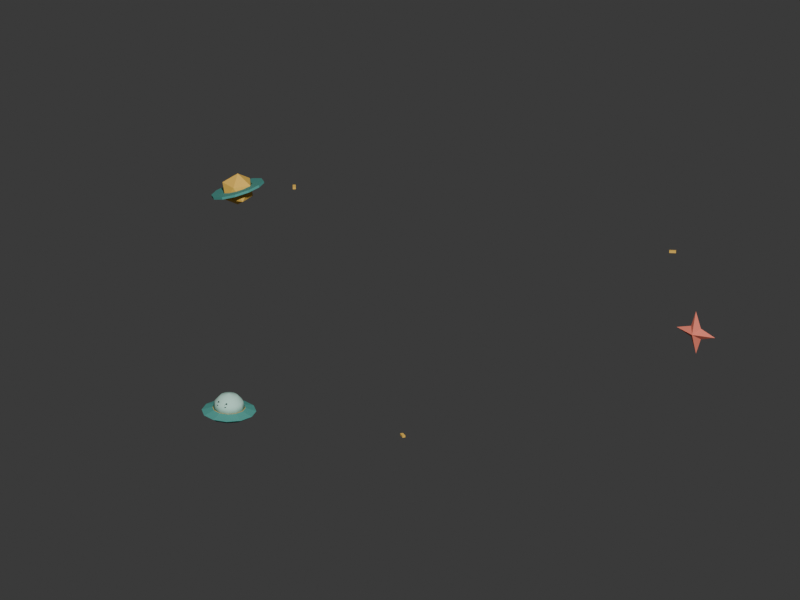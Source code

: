 # Source: orbital-accessory.blend  (saved by Blender 5.2.44; exported with 4.5.12 LTS)
import bpy
from mathutils import Matrix  # noqa: F401  (used for matrix-valued properties, if any)

bpy.ops.wm.read_factory_settings(use_empty=True)
scene = bpy.context.scene
scene.name = 'Zoomap · orbital accessory'

# ---- materials (node trees are filled in below, after node groups)
mat_galaxy_coral_star_007 = bpy.data.materials.new('Galaxy coral star.007')
mat_galaxy_coral_star_007.diffuse_color = (0.855, 0.2195, 0.147, 1.0)
mat_galaxy_saucer_teal_007 = bpy.data.materials.new('Galaxy saucer teal.007')
mat_galaxy_saucer_teal_007.diffuse_color = (0.07421, 0.3278, 0.2831, 1.0)
mat_galaxy_golden_rim_007 = bpy.data.materials.new('Galaxy golden rim.007')
mat_galaxy_golden_rim_007.diffuse_color = (0.8469, 0.5149, 0.0865, 1.0)
mat_galaxy_cheerful_cabin_007 = bpy.data.materials.new('Galaxy cheerful cabin.007')
mat_galaxy_cheerful_cabin_007.diffuse_color = (0.5089, 0.7991, 0.6795, 1.0)
mat_galaxy_eye_ink_007 = bpy.data.materials.new('Galaxy eye ink.007')
mat_galaxy_eye_ink_007.diffuse_color = (0.008568, 0.02519, 0.02624, 1.0)

# ---- material node trees
mat_galaxy_coral_star_007.use_nodes = True; mat_galaxy_coral_star_007.node_tree.nodes.clear()
_N = mat_galaxy_coral_star_007.node_tree.nodes; _L = mat_galaxy_coral_star_007.node_tree.links
n0 = _N.new('ShaderNodeBsdfPrincipled'); n0.name = 'Principled BSDF'; n0.location = (-200, 100)
n0.inputs[0].default_value = (0.855, 0.2195, 0.147, 1.0)
n0.inputs[2].default_value = 0.88
n0.inputs[10].default_value = 0.005
n1 = _N.new('ShaderNodeOutputMaterial'); n1.name = 'Material Output'; n1.location = (200, 100)
_L.new(n0.outputs[0], n1.inputs[0])
n1.is_active_output = True
mat_galaxy_saucer_teal_007.use_nodes = True; mat_galaxy_saucer_teal_007.node_tree.nodes.clear()
_N = mat_galaxy_saucer_teal_007.node_tree.nodes; _L = mat_galaxy_saucer_teal_007.node_tree.links
n0 = _N.new('ShaderNodeBsdfPrincipled'); n0.name = 'Principled BSDF'; n0.location = (-200, 100)
n0.inputs[0].default_value = (0.07421, 0.3278, 0.2831, 1.0)
n0.inputs[2].default_value = 0.88
n0.inputs[10].default_value = 0.005
n1 = _N.new('ShaderNodeOutputMaterial'); n1.name = 'Material Output'; n1.location = (200, 100)
_L.new(n0.outputs[0], n1.inputs[0])
n1.is_active_output = True
mat_galaxy_golden_rim_007.use_nodes = True; mat_galaxy_golden_rim_007.node_tree.nodes.clear()
_N = mat_galaxy_golden_rim_007.node_tree.nodes; _L = mat_galaxy_golden_rim_007.node_tree.links
n0 = _N.new('ShaderNodeBsdfPrincipled'); n0.name = 'Principled BSDF'; n0.location = (-200, 100)
n0.inputs[0].default_value = (0.8469, 0.5149, 0.0865, 1.0)
n0.inputs[2].default_value = 0.88
n0.inputs[10].default_value = 0.005
n1 = _N.new('ShaderNodeOutputMaterial'); n1.name = 'Material Output'; n1.location = (200, 100)
_L.new(n0.outputs[0], n1.inputs[0])
n1.is_active_output = True
mat_galaxy_cheerful_cabin_007.use_nodes = True; mat_galaxy_cheerful_cabin_007.node_tree.nodes.clear()
_N = mat_galaxy_cheerful_cabin_007.node_tree.nodes; _L = mat_galaxy_cheerful_cabin_007.node_tree.links
n0 = _N.new('ShaderNodeBsdfPrincipled'); n0.name = 'Principled BSDF'; n0.location = (-200, 100)
n0.inputs[0].default_value = (0.5089, 0.7991, 0.6795, 1.0)
n0.inputs[2].default_value = 0.88
n0.inputs[10].default_value = 0.005
n1 = _N.new('ShaderNodeOutputMaterial'); n1.name = 'Material Output'; n1.location = (200, 100)
_L.new(n0.outputs[0], n1.inputs[0])
n1.is_active_output = True
mat_galaxy_eye_ink_007.use_nodes = True; mat_galaxy_eye_ink_007.node_tree.nodes.clear()
_N = mat_galaxy_eye_ink_007.node_tree.nodes; _L = mat_galaxy_eye_ink_007.node_tree.links
n0 = _N.new('ShaderNodeBsdfPrincipled'); n0.name = 'Principled BSDF'; n0.location = (-200, 100)
n0.inputs[0].default_value = (0.008568, 0.02519, 0.02624, 1.0)
n0.inputs[2].default_value = 0.88
n0.inputs[10].default_value = 0.005
n1 = _N.new('ShaderNodeOutputMaterial'); n1.name = 'Material Output'; n1.location = (200, 100)
_L.new(n0.outputs[0], n1.inputs[0])
n1.is_active_output = True

# ---- world
world_orbit_review_paper = bpy.data.worlds.new('Orbit review paper'); scene.world = world_orbit_review_paper
world_orbit_review_paper.use_nodes = True; world_orbit_review_paper.node_tree.nodes.clear()
_N = world_orbit_review_paper.node_tree.nodes; _L = world_orbit_review_paper.node_tree.links
n0 = _N.new('ShaderNodeBackground'); n0.name = 'Background'; n0.location = (-200, 100)
n0.inputs[0].default_value = (0.05, 0.05, 0.05, 1.0)
n1 = _N.new('ShaderNodeOutputWorld'); n1.name = 'World Output'; n1.location = (200, 100)
_L.new(n0.outputs[0], n1.inputs[0])
n1.is_active_output = True
world_orbit_review_paper.color = (0.77, 0.75, 0.69)

# ---- cameras
cam_orbit_annulus_review_camera = bpy.data.cameras.new('Orbit annulus review camera')
cam_orbit_annulus_review_camera.type = 'ORTHO'
cam_orbit_annulus_review_camera.ortho_scale = 2.4

# ---- meshes
me_pocket_coral_compass_star_019 = bpy.data.meshes.new('Pocket coral compass star.019')
me_pocket_coral_compass_star_019.from_pydata([(0.75, 0.31, 0.364), (0.7677, 0.31, 0.3117), (0.82, 0.31, 0.294), (0.7677, 0.31, 0.2763), (0.75, 0.31, 0.224), (0.7323, 0.31, 0.2763), (0.68, 0.31, 0.294), (0.7323, 0.31, 0.3117), (0.75, 0.289, 0.294), (0.75, 0.331, 0.294), (-0.08868, -0.977, 0.2782), (-0.07224, -0.9726, 0.2782), (-0.0602, -0.9606, 0.2782), (-0.05579, -0.9442, 0.2782), (-0.0602, -0.9277, 0.2782), (-0.07224, -0.9157, 0.2782), (-0.08868, -0.9113, 0.2782), (-0.1051, -0.9157, 0.2782), (-0.1172, -0.9277, 0.2782), (-0.1216, -0.9442, 0.2782), (-0.1172, -0.9606, 0.2782), (-0.1051, -0.9726, 0.2782), (-0.08868, -1.009, 0.286), (-0.05635, -1.0, 0.286), (-0.03268, -0.9765, 0.286), (-0.02402, -0.9442, 0.286), (-0.03268, -0.9118, 0.286), (-0.05635, -0.8882, 0.286), (-0.08868, -0.8795, 0.286), (-0.121, -0.8882, 0.286), (-0.1447, -0.9118, 0.286), (-0.1533, -0.9442, 0.286), (-0.1447, -0.9765, 0.286), (-0.121, -1.0, 0.286), (-0.08868, -1.027, 0.2983), (-0.04743, -1.016, 0.2983), (-0.01723, -0.9854, 0.2983), (-0.006181, -0.9442, 0.2983), (-0.01723, -0.9029, 0.2983), (-0.04743, -0.8727, 0.2983), (-0.08868, -0.8617, 0.2983), (-0.1299, -0.8727, 0.2983), (-0.1601, -0.9029, 0.2983), (-0.1712, -0.9442, 0.2983), (-0.1601, -0.9854, 0.2983), (-0.1299, -1.016, 0.2983), (-0.08868, -0.9938, 0.3083), (-0.06388, -0.9871, 0.3083), (-0.04572, -0.969, 0.3083), (-0.03907, -0.9442, 0.3083), (-0.04572, -0.9193, 0.3083), (-0.06388, -0.9012, 0.3083), (-0.08868, -0.8945, 0.3083), (-0.1135, -0.9012, 0.3083), (-0.1316, -0.9193, 0.3083), (-0.1383, -0.9442, 0.3083), (-0.1316, -0.969, 0.3083), (-0.1135, -0.9871, 0.3083), (-0.08868, -0.9927, 0.3089), (-0.06443, -0.9862, 0.3089), (-0.04668, -0.9684, 0.3089), (-0.04018, -0.9442, 0.3089), (-0.04668, -0.9199, 0.3089), (-0.06443, -0.9022, 0.3089), (-0.08868, -0.8957, 0.3089), (-0.1129, -0.9022, 0.3089), (-0.1307, -0.9199, 0.3089), (-0.1372, -0.9442, 0.3089), (-0.1307, -0.9684, 0.3089), (-0.1129, -0.9862, 0.3089), (-0.08868, -0.9871, 0.3301), (-0.06722, -0.9813, 0.3301), (-0.05151, -0.9656, 0.3301), (-0.04576, -0.9442, 0.3301), (-0.05151, -0.9227, 0.3301), (-0.06722, -0.907, 0.3301), (-0.08868, -0.9012, 0.3301), (-0.1101, -0.907, 0.3301), (-0.1259, -0.9227, 0.3301), (-0.1316, -0.9442, 0.3301), (-0.1259, -0.9656, 0.3301), (-0.1101, -0.9813, 0.3301), (-0.08868, -0.9704, 0.3473), (-0.07558, -0.9668, 0.3473), (-0.06599, -0.9573, 0.3473), (-0.06248, -0.9442, 0.3473), (-0.06599, -0.9311, 0.3473), (-0.07558, -0.9215, 0.3473), (-0.08868, -0.918, 0.3473), (-0.1018, -0.9215, 0.3473), (-0.1114, -0.9311, 0.3473), (-0.1149, -0.9442, 0.3473), (-0.1114, -0.9573, 0.3473), (-0.1018, -0.9668, 0.3473), (-0.08868, -0.9453, 0.3546), (-0.08812, -0.9451, 0.3546), (-0.08772, -0.9447, 0.3546), (-0.08757, -0.9442, 0.3546), (-0.08772, -0.9436, 0.3546), (-0.08812, -0.9432, 0.3546), (-0.08868, -0.943, 0.3546), (-0.08924, -0.9432, 0.3546), (-0.08965, -0.9436, 0.3546), (-0.0898, -0.9442, 0.3546), (-0.08965, -0.9447, 0.3546), (-0.08924, -0.9451, 0.3546), (-0.09872, -0.9833, 0.3317), (-0.09986, -0.9784, 0.3365), (-0.1026, -0.9758, 0.3384), (-0.1054, -0.977, 0.3365), (-0.1065, -0.9812, 0.3317), (-0.1054, -0.984, 0.327), (-0.1026, -0.9852, 0.325), (-0.09986, -0.9854, 0.327), (-0.07084, -0.9812, 0.3317), (-0.07199, -0.977, 0.3365), (-0.07475, -0.9758, 0.3384), (-0.0775, -0.9784, 0.3365), (-0.07865, -0.9833, 0.3317), (-0.0775, -0.9854, 0.327), (-0.07475, -0.9852, 0.325), (-0.07199, -0.984, 0.327), (-0.9234, 0.3195, 0.2719), (-0.8864, 0.2926, 0.3001), (-0.9375, 0.276, 0.3001), (-0.9691, 0.3195, 0.3001), (-0.9375, 0.363, 0.3001), (-0.8864, 0.3464, 0.3001), (-0.9092, 0.276, 0.3459), (-0.9604, 0.2926, 0.3459), (-0.9604, 0.3464, 0.3459), (-0.9092, 0.363, 0.3459), (-0.8776, 0.3195, 0.3459), (-0.9234, 0.3195, 0.3741), (-0.9221, 0.237, 0.3195), (-0.8835, 0.248, 0.3341), (-0.8552, 0.2782, 0.3447), (-0.8449, 0.3195, 0.3486), (-0.8552, 0.3607, 0.3447), (-0.8835, 0.3909, 0.3341), (-0.9221, 0.402, 0.3195), (-0.9607, 0.3909, 0.305), (-0.9889, 0.3607, 0.2944), (-0.9993, 0.3195, 0.2905), (-0.9889, 0.2782, 0.2944), (-0.9607, 0.248, 0.305), (-0.9247, 0.237, 0.3265), (-0.8861, 0.248, 0.341), (-0.8578, 0.2782, 0.3516), (-0.8475, 0.3195, 0.3555), (-0.8578, 0.3607, 0.3516), (-0.8861, 0.3909, 0.341), (-0.9247, 0.402, 0.3265), (-0.9633, 0.3909, 0.3119), (-0.9915, 0.3607, 0.3013), (-1.002, 0.3195, 0.2974), (-0.9915, 0.2782, 0.3013), (-0.9633, 0.248, 0.3119), (-0.9247, 0.2725, 0.3265), (-0.9027, 0.2788, 0.3348), (-0.8866, 0.296, 0.3408), (-0.8807, 0.3195, 0.343), (-0.8866, 0.343, 0.3408), (-0.9027, 0.3602, 0.3348), (-0.9247, 0.3665, 0.3265), (-0.9467, 0.3602, 0.3182), (-0.9628, 0.343, 0.3121), (-0.9687, 0.3195, 0.3099), (-0.9628, 0.296, 0.3121), (-0.9467, 0.2788, 0.3182), (-0.9221, 0.2725, 0.3195), (-0.9001, 0.2788, 0.3278), (-0.884, 0.296, 0.3339), (-0.8781, 0.3195, 0.3361), (-0.884, 0.343, 0.3339), (-0.9001, 0.3602, 0.3278), (-0.9221, 0.3665, 0.3195), (-0.9441, 0.3602, 0.3112), (-0.9602, 0.343, 0.3052), (-0.9661, 0.3195, 0.303), (-0.9602, 0.296, 0.3052), (-0.9441, 0.2788, 0.3112), (0.4204, -0.7784, 0.287), (0.4204, -0.7784, 0.293), (0.4256, -0.7711, 0.287), (0.4256, -0.7711, 0.293), (0.4368, -0.7899, 0.287), (0.4368, -0.7899, 0.293), (0.442, -0.7825, 0.287), (0.442, -0.7825, 0.293), (0.3699, 0.7591, 0.287), (0.3699, 0.7591, 0.293), (0.3744, 0.7513, 0.287), (0.3744, 0.7513, 0.293), (0.3526, 0.7491, 0.287), (0.3526, 0.7491, 0.293), (0.3571, 0.7413, 0.287), (0.3571, 0.7413, 0.293), (-0.8218, 0.4794, 0.287), (-0.8218, 0.4794, 0.293), (-0.8292, 0.4742, 0.287), (-0.8292, 0.4742, 0.293), (-0.8333, 0.4958, 0.287), (-0.8333, 0.4958, 0.293), (-0.8407, 0.4906, 0.287), (-0.8407, 0.4906, 0.293)], [], [(0, 8, 1), (1, 9, 0), (1, 8, 2), (2, 9, 1), (2, 8, 3), (3, 9, 2), (3, 8, 4), (4, 9, 3), (4, 8, 5), (5, 9, 4), (5, 8, 6), (6, 9, 5), (6, 8, 7), (7, 9, 6), (7, 8, 0), (0, 9, 7), (21, 20, 19, 18, 17, 16, 15, 14, 13, 12, 11, 10), (10, 11, 23, 22), (11, 12, 24, 23), (12, 13, 25, 24), (13, 14, 26, 25), (14, 15, 27, 26), (15, 16, 28, 27), (16, 17, 29, 28), (17, 18, 30, 29), (18, 19, 31, 30), (19, 20, 32, 31), (20, 21, 33, 32), (21, 10, 22, 33), (22, 23, 35, 34), (23, 24, 36, 35), (24, 25, 37, 36), (25, 26, 38, 37), (26, 27, 39, 38), (27, 28, 40, 39), (28, 29, 41, 40), (29, 30, 42, 41), (30, 31, 43, 42), (31, 32, 44, 43), (32, 33, 45, 44), (33, 22, 34, 45), (34, 35, 47, 46), (35, 36, 48, 47), (36, 37, 49, 48), (37, 38, 50, 49), (38, 39, 51, 50), (39, 40, 52, 51), (40, 41, 53, 52), (41, 42, 54, 53), (42, 43, 55, 54), (43, 44, 56, 55), (44, 45, 57, 56), (45, 34, 46, 57), (46, 47, 48, 49, 50, 51, 52, 53, 54, 55, 56, 57), (69, 68, 67, 66, 65, 64, 63, 62, 61, 60, 59, 58), (58, 59, 71, 70), (59, 60, 72, 71), (60, 61, 73, 72), (61, 62, 74, 73), (62, 63, 75, 74), (63, 64, 76, 75), (64, 65, 77, 76), (65, 66, 78, 77), (66, 67, 79, 78), (67, 68, 80, 79), (68, 69, 81, 80), (69, 58, 70, 81), (70, 71, 83, 82), (71, 72, 84, 83), (72, 73, 85, 84), (73, 74, 86, 85), (74, 75, 87, 86), (75, 76, 88, 87), (76, 77, 89, 88), (77, 78, 90, 89), (78, 79, 91, 90), (79, 80, 92, 91), (80, 81, 93, 92), (81, 70, 82, 93), (82, 83, 95, 94), (83, 84, 96, 95), (84, 85, 97, 96), (85, 86, 98, 97), (86, 87, 99, 98), (87, 88, 100, 99), (88, 89, 101, 100), (89, 90, 102, 101), (90, 91, 103, 102), (91, 92, 104, 103), (92, 93, 105, 104), (93, 82, 94, 105), (94, 95, 96, 97, 98, 99, 100, 101, 102, 103, 104, 105), (106, 107, 108, 109, 110, 111, 112, 113), (114, 115, 116, 117, 118, 119, 120, 121), (122, 123, 124), (123, 122, 127), (122, 124, 125), (122, 125, 126), (122, 126, 127), (123, 127, 132), (124, 123, 128), (125, 124, 129), (126, 125, 130), (127, 126, 131), (123, 132, 128), (124, 128, 129), (125, 129, 130), (126, 130, 131), (127, 131, 132), (128, 132, 133), (129, 128, 133), (130, 129, 133), (131, 130, 133), (132, 131, 133), (134, 135, 147, 146), (135, 136, 148, 147), (136, 137, 149, 148), (137, 138, 150, 149), (138, 139, 151, 150), (139, 140, 152, 151), (140, 141, 153, 152), (141, 142, 154, 153), (142, 143, 155, 154), (143, 144, 156, 155), (144, 145, 157, 156), (145, 134, 146, 157), (146, 147, 159, 158), (147, 148, 160, 159), (148, 149, 161, 160), (149, 150, 162, 161), (150, 151, 163, 162), (151, 152, 164, 163), (152, 153, 165, 164), (153, 154, 166, 165), (154, 155, 167, 166), (155, 156, 168, 167), (156, 157, 169, 168), (157, 146, 158, 169), (158, 159, 171, 170), (159, 160, 172, 171), (160, 161, 173, 172), (161, 162, 174, 173), (162, 163, 175, 174), (163, 164, 176, 175), (164, 165, 177, 176), (165, 166, 178, 177), (166, 167, 179, 178), (167, 168, 180, 179), (168, 169, 181, 180), (169, 158, 170, 181), (170, 171, 135, 134), (171, 172, 136, 135), (172, 173, 137, 136), (173, 174, 138, 137), (174, 175, 139, 138), (175, 176, 140, 139), (176, 177, 141, 140), (177, 178, 142, 141), (178, 179, 143, 142), (179, 180, 144, 143), (180, 181, 145, 144), (181, 170, 134, 145), (182, 183, 185, 184), (184, 185, 189, 188), (188, 189, 187, 186), (186, 187, 183, 182), (184, 188, 186, 182), (189, 185, 183, 187), (190, 191, 193, 192), (192, 193, 197, 196), (196, 197, 195, 194), (194, 195, 191, 190), (192, 196, 194, 190), (197, 193, 191, 195), (198, 199, 201, 200), (200, 201, 205, 204), (204, 205, 203, 202), (202, 203, 199, 198), (200, 204, 202, 198), (205, 201, 199, 203)])
me_pocket_coral_compass_star_019.polygons.foreach_set('use_smooth', [0, 0, 0, 0, 0, 0, 0, 0, 0, 0, 0, 0, 0, 0, 0, 0, 0, 0, 0, 0, 0, 0, 0, 0, 0, 0, 0, 0, 0, 0, 0, 0, 0, 0, 0, 0, 0, 0, 0, 0, 0, 0, 0, 0, 0, 0, 0, 0, 0, 0, 0, 0, 0, 0, 1, 1, 1, 1, 1, 1, 1, 1, 1, 1, 1, 1, 1, 1, 1, 1, 1, 1, 1, 1, 1, 1, 1, 1, 1, 1, 1, 1, 1, 1, 1, 1, 1, 1, 1, 1, 1, 1, 0, 0, 0, 0, 0, 0, 0, 0, 0, 0, 0, 0, 0, 0, 0, 0, 0, 0, 0, 0, 0, 0, 0, 0, 0, 0, 0, 0, 0, 0, 0, 0, 0, 0, 0, 0, 0, 0, 0, 0, 0, 0, 0, 0, 0, 0, 0, 0, 0, 0, 0, 0, 0, 0, 0, 0, 0, 0, 0, 0, 0, 0, 0, 0, 0, 0, 0, 0, 0, 0, 0, 0, 0, 0, 0, 0, 0, 0, 0, 0, 0, 0, 0, 0, 0, 0, 0, 0])
me_pocket_coral_compass_star_019.polygons.foreach_set('material_index', [0, 0, 0, 0, 0, 0, 0, 0, 0, 0, 0, 0, 0, 0, 0, 0, 1, 1, 1, 1, 1, 1, 1, 1, 1, 1, 1, 1, 1, 1, 1, 1, 1, 1, 1, 1, 1, 1, 1, 1, 1, 1, 1, 1, 1, 1, 1, 1, 1, 1, 1, 1, 1, 2, 3, 3, 3, 3, 3, 3, 3, 3, 3, 3, 3, 3, 3, 3, 3, 3, 3, 3, 3, 3, 3, 3, 3, 3, 3, 3, 3, 3, 3, 3, 3, 3, 3, 3, 3, 3, 3, 3, 4, 4, 2, 2, 2, 2, 2, 2, 2, 2, 2, 2, 2, 2, 2, 2, 2, 2, 2, 2, 2, 2, 1, 1, 1, 1, 1, 1, 1, 1, 1, 1, 1, 1, 1, 1, 1, 1, 1, 1, 1, 1, 1, 1, 1, 1, 1, 1, 1, 1, 1, 1, 1, 1, 1, 1, 1, 1, 1, 1, 1, 1, 1, 1, 1, 1, 1, 1, 1, 1, 2, 2, 2, 2, 2, 2, 2, 2, 2, 2, 2, 2, 2, 2, 2, 2, 2, 2])
_uv = me_pocket_coral_compass_star_019.uv_layers.new(name='UVMap')
_uv.uv.foreach_set('vector', [0.0, 0.0, 0.0, 0.0, 0.0, 0.0, 0.0, 0.0, 0.0, 0.0, 0.0, 0.0, 0.0, 0.0, 0.0, 0.0, 0.0, 0.0, 0.0, 0.0, 0.0, 0.0, 0.0, 0.0, 0.0, 0.0, 0.0, 0.0, 0.0, 0.0, 0.0, 0.0, 0.0, 0.0, 0.0, 0.0, 0.0, 0.0, 0.0, 0.0, 0.0, 0.0, 0.0, 0.0, 0.0, 0.0, 0.0, 0.0, 0.0, 0.0, 0.0, 0.0, 0.0, 0.0, 0.0, 0.0, 0.0, 0.0, 0.0, 0.0, 0.0, 0.0, 0.0, 0.0, 0.0, 0.0, 0.0, 0.0, 0.0, 0.0, 0.0, 0.0, 0.0, 0.0, 0.0, 0.0, 0.0, 0.0, 0.0, 0.0, 0.0, 0.0, 0.0, 0.0, 0.0, 0.0, 0.0, 0.0, 0.0, 0.0, 0.0, 0.0, 0.0, 0.0, 0.0, 0.0, 0.0, 0.0, 0.0, 0.0, 0.0, 0.0, 0.0, 0.0, 0.0, 0.0, 0.0, 0.0, 0.0, 0.0, 0.0, 0.0, 0.0, 0.0, 0.0, 0.0, 0.0, 0.0, 0.0, 0.0, 0.0, 0.0, 0.0, 0.0, 0.0, 0.0, 0.0, 0.0, 0.0, 0.0, 0.0, 0.0, 0.0, 0.0, 0.0, 0.0, 0.0, 0.0, 0.0, 0.0, 0.0, 0.0, 0.0, 0.0, 0.0, 0.0, 0.0, 0.0, 0.0, 0.0, 0.0, 0.0, 0.0, 0.0, 0.0, 0.0, 0.0, 0.0, 0.0, 0.0, 0.0, 0.0, 0.0, 0.0, 0.0, 0.0, 0.0, 0.0, 0.0, 0.0, 0.0, 0.0, 0.0, 0.0, 0.0, 0.0, 0.0, 0.0, 0.0, 0.0, 0.0, 0.0, 0.0, 0.0, 0.0, 0.0, 0.0, 0.0, 0.0, 0.0, 0.0, 0.0, 0.0, 0.0, 0.0, 0.0, 0.0, 0.0, 0.0, 0.0, 0.0, 0.0, 0.0, 0.0, 0.0, 0.0, 0.0, 0.0, 0.0, 0.0, 0.0, 0.0, 0.0, 0.0, 0.0, 0.0, 0.0, 0.0, 0.0, 0.0, 0.0, 0.0, 0.0, 0.0, 0.0, 0.0, 0.0, 0.0, 0.0, 0.0, 0.0, 0.0, 0.0, 0.0, 0.0, 0.0, 0.0, 0.0, 0.0, 0.0, 0.0, 0.0, 0.0, 0.0, 0.0, 0.0, 0.0, 0.0, 0.0, 0.0, 0.0, 0.0, 0.0, 0.0, 0.0, 0.0, 0.0, 0.0, 0.0, 0.0, 0.0, 0.0, 0.0, 0.0, 0.0, 0.0, 0.0, 0.0, 0.0, 0.0, 0.0, 0.0, 0.0, 0.0, 0.0, 0.0, 0.0, 0.0, 0.0, 0.0, 0.0, 0.0, 0.0, 0.0, 0.0, 0.0, 0.0, 0.0, 0.0, 0.0, 0.0, 0.0, 0.0, 0.0, 0.0, 0.0, 0.0, 0.0, 0.0, 0.0, 0.0, 0.0, 0.0, 0.0, 0.0, 0.0, 0.0, 0.0, 0.0, 0.0, 0.0, 0.0, 0.0, 0.0, 0.0, 0.0, 0.0, 0.0, 0.0, 0.0, 0.0, 0.0, 0.0, 0.0, 0.0, 0.0, 0.0, 0.0, 0.0, 0.0, 0.0, 0.0, 0.0, 0.0, 0.0, 0.0, 0.0, 0.0, 0.0, 0.0, 0.0, 0.0, 0.0, 0.0, 0.0, 0.0, 0.0, 0.0, 0.0, 0.0, 0.0, 0.0, 0.0, 0.0, 0.0, 0.0, 0.0, 0.0, 0.0, 0.0, 0.0, 0.0, 0.0, 0.0, 0.0, 0.0, 0.0, 0.0, 0.0, 0.0, 0.0, 0.0, 0.0, 0.0, 0.0, 0.0, 0.0, 0.0, 0.0, 0.0, 0.0, 0.0, 0.0, 0.0, 0.0, 0.0, 0.0, 0.0, 0.0, 0.0, 0.0, 0.0, 0.0, 0.0, 0.0, 0.0, 0.0, 0.0, 0.0, 0.0, 0.0, 0.0, 0.0, 0.0, 0.0, 0.0, 0.0, 0.0, 0.0, 0.0, 0.0, 0.0, 0.0, 0.0, 0.0, 0.0, 0.0, 0.0, 0.0, 0.0, 0.0, 0.0, 0.0, 0.0, 0.0, 0.0, 0.0, 0.0, 0.0, 0.0, 0.0, 0.0, 0.0, 0.0, 0.0, 0.0, 0.0, 0.0, 0.0, 0.0, 0.0, 0.0, 0.0, 0.0, 0.0, 0.0, 0.0, 0.0, 0.0, 0.0, 0.0, 0.0, 0.0, 0.0, 0.0, 0.0, 0.0, 0.0, 0.0, 0.0, 0.0, 0.0, 0.0, 0.0, 0.0, 0.0, 0.0, 0.0, 0.0, 0.0, 0.0, 0.0, 0.0, 0.0, 0.0, 0.0, 0.0, 0.0, 0.0, 0.0, 0.0, 0.0, 0.0, 0.0, 0.0, 0.0, 0.0, 0.0, 0.0, 0.0, 0.0, 0.0, 0.0, 0.0, 0.0, 0.0, 0.0, 0.0, 0.0, 0.0, 0.0, 0.0, 0.0, 0.0, 0.0, 0.0, 0.0, 0.0, 0.0, 0.0, 0.0, 0.0, 0.0, 0.0, 0.0, 0.0, 0.0, 0.0, 0.0, 0.0, 0.0, 0.0, 0.0, 0.0, 0.0, 0.0, 0.0, 0.0, 0.0, 0.0, 0.0, 0.0, 0.0, 0.0, 0.0, 0.0, 0.0, 0.0, 0.0, 0.0, 0.0, 0.0, 0.0, 0.0, 0.0, 0.0, 0.0, 0.0, 0.0, 0.0, 0.0, 0.0, 0.0, 0.0, 0.0, 0.0, 0.0, 0.0, 0.0, 0.0, 0.0, 0.0, 0.0, 0.0, 0.0, 0.0, 0.0, 0.0, 0.0, 0.0, 0.0, 0.0, 0.0, 0.0, 0.0, 0.0, 0.0, 0.0, 0.0, 0.0, 0.0, 0.0, 0.0, 0.0, 0.0, 0.0, 0.0, 0.0, 0.0, 0.0, 0.0, 0.0, 0.0, 0.0, 0.0, 0.0, 0.0, 0.0, 0.0, 0.0, 0.0, 0.0, 0.0, 0.0, 0.0, 0.0, 0.0, 0.0, 0.0, 0.0, 0.0, 0.0, 0.0, 0.0, 0.0, 0.0, 0.0, 0.0, 0.0, 0.0, 0.0, 0.0, 0.0, 0.0, 0.0, 0.0, 0.0, 0.0, 0.0, 0.0, 0.0, 0.0, 0.0, 0.0, 0.0, 0.0, 0.0, 0.0, 0.0, 0.0, 0.0, 0.0, 0.0, 0.0, 0.0, 0.0, 0.0, 0.0, 0.0, 0.0, 0.0, 0.0, 0.0, 0.0, 0.0, 0.0, 0.0, 0.0, 0.0, 0.0, 0.0, 0.0, 0.0, 0.0, 0.0, 0.0, 0.0, 0.0, 0.0, 0.0, 0.0, 0.0, 0.0, 0.0, 0.0, 0.0, 0.0, 0.0, 0.0, 0.0, 0.0, 0.0, 0.0, 0.0, 0.0, 0.0, 0.0, 0.0, 0.0, 0.0, 0.0, 0.0, 0.0, 0.0, 0.0, 0.0, 0.0, 0.0, 0.0, 0.0, 0.0, 0.0, 0.0, 0.0, 0.0, 0.0, 0.0, 0.0, 0.0, 0.0, 0.0, 0.0, 0.0, 0.0, 0.0, 0.0, 0.0, 0.0, 0.0, 0.0, 0.0, 0.0, 0.0, 0.0, 0.0, 0.0, 0.0, 0.0, 0.0, 0.0, 0.0, 0.0, 0.0, 0.0, 0.0, 0.0, 0.0, 0.0, 0.0, 0.0, 0.0, 0.0, 0.0, 0.0, 0.0, 0.0, 0.0, 0.0, 0.0, 0.0, 0.0, 0.0, 0.0, 0.0, 0.0, 0.0, 0.0, 0.0, 0.0, 0.0, 0.0, 0.0, 0.0, 0.0, 0.0, 0.0, 0.0, 0.0, 0.0, 0.0, 0.0, 0.0, 0.0, 0.0, 0.0, 0.0, 0.0, 0.0, 0.0, 0.0, 0.0, 0.0, 0.0, 0.0, 0.0, 0.0, 0.0, 0.0, 0.0, 0.0, 0.0, 0.0, 0.0, 0.0, 0.0, 0.0, 0.0, 0.0, 0.0, 0.0, 0.1818, 0.0, 0.2727, 0.1575, 0.09091, 0.1575, 0.2727, 0.1575, 0.3636, 0.0, 0.4545, 0.1575, 0.9091, 0.0, 1.0, 0.1575, 0.8182, 0.1575, 0.7273, 0.0, 0.8182, 0.1575, 0.6364, 0.1575, 0.5455, 0.0, 0.6364, 0.1575, 0.4545, 0.1575, 0.2727, 0.1575, 0.4545, 0.1575, 0.3636, 0.3149, 0.09091, 0.1575, 0.2727, 0.1575, 0.1818, 0.3149, 0.8182, 0.1575, 1.0, 0.1575, 0.9091, 0.3149, 0.6364, 0.1575, 0.8182, 0.1575, 0.7273, 0.3149, 0.4545, 0.1575, 0.6364, 0.1575, 0.5455, 0.3149, 0.2727, 0.1575, 0.3636, 0.3149, 0.1818, 0.3149, 0.09091, 0.1575, 0.1818, 0.3149, 0.0, 0.3149, 0.8182, 0.1575, 0.9091, 0.3149, 0.7273, 0.3149, 0.6364, 0.1575, 0.7273, 0.3149, 0.5455, 0.3149, 0.4545, 0.1575, 0.5455, 0.3149, 0.3636, 0.3149, 0.1818, 0.3149, 0.3636, 0.3149, 0.2727, 0.4724, 0.0, 0.3149, 0.1818, 0.3149, 0.09091, 0.4724, 0.7273, 0.3149, 0.9091, 0.3149, 0.8182, 0.4724, 0.5455, 0.3149, 0.7273, 0.3149, 0.6364, 0.4724, 0.3636, 0.3149, 0.5455, 0.3149, 0.4545, 0.4724, 0.0, 0.0, 0.0, 0.0, 0.0, 0.0, 0.0, 0.0, 0.0, 0.0, 0.0, 0.0, 0.0, 0.0, 0.0, 0.0, 0.0, 0.0, 0.0, 0.0, 0.0, 0.0, 0.0, 0.0, 0.0, 0.0, 0.0, 0.0, 0.0, 0.0, 0.0, 0.0, 0.0, 0.0, 0.0, 0.0, 0.0, 0.0, 0.0, 0.0, 0.0, 0.0, 0.0, 0.0, 0.0, 0.0, 0.0, 0.0, 0.0, 0.0, 0.0, 0.0, 0.0, 0.0, 0.0, 0.0, 0.0, 0.0, 0.0, 0.0, 0.0, 0.0, 0.0, 0.0, 0.0, 0.0, 0.0, 0.0, 0.0, 0.0, 0.0, 0.0, 0.0, 0.0, 0.0, 0.0, 0.0, 0.0, 0.0, 0.0, 0.0, 0.0, 0.0, 0.0, 0.0, 0.0, 0.0, 0.0, 0.0, 0.0, 0.0, 0.0, 0.0, 0.0, 0.0, 0.0, 0.0, 0.0, 0.0, 0.0, 0.0, 0.0, 0.0, 0.0, 0.0, 0.0, 0.0, 0.0, 0.0, 0.0, 0.0, 0.0, 0.0, 0.0, 0.0, 0.0, 0.0, 0.0, 0.0, 0.0, 0.0, 0.0, 0.0, 0.0, 0.0, 0.0, 0.0, 0.0, 0.0, 0.0, 0.0, 0.0, 0.0, 0.0, 0.0, 0.0, 0.0, 0.0, 0.0, 0.0, 0.0, 0.0, 0.0, 0.0, 0.0, 0.0, 0.0, 0.0, 0.0, 0.0, 0.0, 0.0, 0.0, 0.0, 0.0, 0.0, 0.0, 0.0, 0.0, 0.0, 0.0, 0.0, 0.0, 0.0, 0.0, 0.0, 0.0, 0.0, 0.0, 0.0, 0.0, 0.0, 0.0, 0.0, 0.0, 0.0, 0.0, 0.0, 0.0, 0.0, 0.0, 0.0, 0.0, 0.0, 0.0, 0.0, 0.0, 0.0, 0.0, 0.0, 0.0, 0.0, 0.0, 0.0, 0.0, 0.0, 0.0, 0.0, 0.0, 0.0, 0.0, 0.0, 0.0, 0.0, 0.0, 0.0, 0.0, 0.0, 0.0, 0.0, 0.0, 0.0, 0.0, 0.0, 0.0, 0.0, 0.0, 0.0, 0.0, 0.0, 0.0, 0.0, 0.0, 0.0, 0.0, 0.0, 0.0, 0.0, 0.0, 0.0, 0.0, 0.0, 0.0, 0.0, 0.0, 0.0, 0.0, 0.0, 0.0, 0.0, 0.0, 0.0, 0.0, 0.0, 0.0, 0.0, 0.0, 0.0, 0.0, 0.0, 0.0, 0.0, 0.0, 0.0, 0.0, 0.0, 0.0, 0.0, 0.0, 0.0, 0.0, 0.0, 0.0, 0.0, 0.0, 0.0, 0.0, 0.0, 0.0, 0.0, 0.0, 0.0, 0.0, 0.0, 0.0, 0.0, 0.0, 0.0, 0.0, 0.0, 0.0, 0.0, 0.0, 0.0, 0.0, 0.0, 0.0, 0.0, 0.0, 0.0, 0.0, 0.0, 0.0, 0.0, 0.0, 0.0, 0.0, 0.0, 0.0, 0.0, 0.0, 0.0, 0.0, 0.0, 0.0, 0.0, 0.0, 0.0, 0.0, 0.0, 0.0, 0.0, 0.0, 0.0, 0.0, 0.0, 0.0, 0.0, 0.0, 0.0, 0.0, 0.0, 0.0, 0.0, 0.0, 0.0, 0.0, 0.0, 0.0, 0.0, 0.0, 0.0, 0.0, 0.0, 0.0, 0.0, 0.0, 0.0, 0.0, 0.0, 0.0, 0.0, 0.0, 0.0, 0.0, 0.0, 0.0, 0.0, 0.0, 0.0, 0.0, 0.0, 0.0, 0.0, 0.0, 0.0, 0.0, 0.0, 0.0, 0.0, 0.0, 0.0, 0.0, 0.0, 0.0, 0.0, 0.0, 0.0, 0.0, 0.0, 0.0, 0.0, 0.0, 0.0, 0.0, 0.0, 0.0, 0.0, 0.0, 0.0, 0.0, 0.0, 0.0, 0.0, 0.375, 0.0, 0.625, 0.0, 0.625, 0.25, 0.375, 0.25, 0.375, 0.25, 0.625, 0.25, 0.625, 0.5, 0.375, 0.5, 0.375, 0.5, 0.625, 0.5, 0.625, 0.75, 0.375, 0.75, 0.375, 0.75, 0.625, 0.75, 0.625, 1.0, 0.375, 1.0, 0.125, 0.5, 0.375, 0.5, 0.375, 0.75, 0.125, 0.75, 0.625, 0.5, 0.875, 0.5, 0.875, 0.75, 0.625, 0.75, 0.375, 0.0, 0.625, 0.0, 0.625, 0.25, 0.375, 0.25, 0.375, 0.25, 0.625, 0.25, 0.625, 0.5, 0.375, 0.5, 0.375, 0.5, 0.625, 0.5, 0.625, 0.75, 0.375, 0.75, 0.375, 0.75, 0.625, 0.75, 0.625, 1.0, 0.375, 1.0, 0.125, 0.5, 0.375, 0.5, 0.375, 0.75, 0.125, 0.75, 0.625, 0.5, 0.875, 0.5, 0.875, 0.75, 0.625, 0.75, 0.375, 0.0, 0.625, 0.0, 0.625, 0.25, 0.375, 0.25, 0.375, 0.25, 0.625, 0.25, 0.625, 0.5, 0.375, 0.5, 0.375, 0.5, 0.625, 0.5, 0.625, 0.75, 0.375, 0.75, 0.375, 0.75, 0.625, 0.75, 0.625, 1.0, 0.375, 1.0, 0.125, 0.5, 0.375, 0.5, 0.375, 0.75, 0.125, 0.75, 0.625, 0.5, 0.875, 0.5, 0.875, 0.75, 0.625, 0.75])
me_pocket_coral_compass_star_019.materials.append(mat_galaxy_coral_star_007)
me_pocket_coral_compass_star_019.materials.append(mat_galaxy_saucer_teal_007)
me_pocket_coral_compass_star_019.materials.append(mat_galaxy_golden_rim_007)
me_pocket_coral_compass_star_019.materials.append(mat_galaxy_cheerful_cabin_007)
me_pocket_coral_compass_star_019.materials.append(mat_galaxy_eye_ink_007)
me_pocket_coral_compass_star_019.update()

# ---- objects
ob_effect_pocket_galaxy_001 = bpy.data.objects.new('effect-pocket-galaxy.001', None)
ob_orbit_effect_pocket_galaxy__root = bpy.data.objects.new('orbit_effect-pocket-galaxy__root', None)
ob_effect_pocket_galaxy_orbit_effect_pocket_galaxy__root_mesh = bpy.data.objects.new('effect-pocket-galaxy_orbit_effect-pocket-galaxy__root_mesh', me_pocket_coral_compass_star_019)
ob_orbit_annulus_review_camera = bpy.data.objects.new('Orbit annulus review camera', cam_orbit_annulus_review_camera)

# ---- transforms, parenting, visibility, modifiers, constraints
ob_effect_pocket_galaxy_001.location = (0.0, 0.0, 0.0)
ob_orbit_effect_pocket_galaxy__root.parent = ob_effect_pocket_galaxy_001
ob_orbit_effect_pocket_galaxy__root.location = (0.0, -0.0, 0.0)
ob_effect_pocket_galaxy_orbit_effect_pocket_galaxy__root_mesh.parent = ob_orbit_effect_pocket_galaxy__root
ob_effect_pocket_galaxy_orbit_effect_pocket_galaxy__root_mesh.location = (0.08868, 0.03666, 0.0)
ob_orbit_annulus_review_camera.location = (2.4, -3.5, 2.3)
ob_orbit_annulus_review_camera.rotation_euler = (1.133, 4.729e-08, 0.6011)

# ---- collection membership
scene.collection.objects.link(ob_effect_pocket_galaxy_001)
scene.collection.objects.link(ob_orbit_effect_pocket_galaxy__root)
scene.collection.objects.link(ob_effect_pocket_galaxy_orbit_effect_pocket_galaxy__root_mesh)
scene.collection.objects.link(ob_orbit_annulus_review_camera)

# ---- scene / render settings (as saved in the file)
scene.camera = ob_orbit_annulus_review_camera
scene.frame_start = 1; scene.frame_end = 250; scene.frame_set(1)
scene.render.engine = 'BLENDER_WORKBENCH'
scene.render.image_settings.exr_codec = 'NONE'
scene.render.resolution_x = 1024
scene.render.resolution_y = 768
scene.render.use_bake_clear = False
scene.render.bake_margin = 0
scene.render.bake_bias = 0.0
scene.render.bake_samples = 0
scene.render.simplify_subdivision_render = 0
scene.render.simplify_child_particles_render = 0.0
scene.render.compositor_device = 'GPU'
scene.eevee.use_volume_custom_range = False
scene.eevee.gtao_distance = 0.0
scene.eevee.use_fast_gi = False
scene.eevee.fast_gi_thickness_near = 0.1
scene.eevee.fast_gi_thickness_far = 0.0
scene.eevee.ray_tracing_options.screen_trace_thickness = 0.1
bpy.context.view_layer.update()

# ---- added for rendering (the .blend has no usable light): sun
light_auto_sun = bpy.data.lights.new('AutoSun', 'SUN')
light_auto_sun.energy = 3.0
light_auto_sun.angle = 0.0523599
ob_auto_sun = bpy.data.objects.new('AutoSun', light_auto_sun)
scene.collection.objects.link(ob_auto_sun)
ob_auto_sun.rotation_euler = (0.872665, 0.174533, 0.523599)
bpy.context.view_layer.update()
